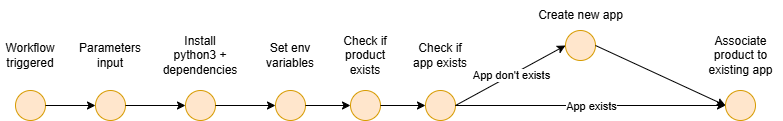

The diagram above was exported from draw.io. Its source (the exported page's mxGraphModel, read from the mxfile embedded in the PNG):
<mxGraphModel dx="1050" dy="530" grid="1" gridSize="10" guides="1" tooltips="1" connect="1" arrows="1" fold="1" page="1" pageScale="1" pageWidth="850" pageHeight="1100" math="0" shadow="0">
  <root>
    <mxCell id="0" />
    <mxCell id="1" parent="0" />
    <mxCell id="k9vytK3pLGDlRJx7sW9e-1" value="" style="ellipse;whiteSpace=wrap;html=1;aspect=fixed;fillColor=#ffe6cc;strokeColor=#d79b00;" parent="1" vertex="1">
      <mxGeometry x="60" y="320" width="30" height="30" as="geometry" />
    </mxCell>
    <mxCell id="k9vytK3pLGDlRJx7sW9e-2" value="Workflow triggered" style="text;html=1;align=center;verticalAlign=middle;whiteSpace=wrap;rounded=0;" parent="1" vertex="1">
      <mxGeometry x="45" y="270" width="60" height="30" as="geometry" />
    </mxCell>
    <mxCell id="k9vytK3pLGDlRJx7sW9e-4" value="" style="ellipse;whiteSpace=wrap;html=1;aspect=fixed;fillColor=#ffe6cc;strokeColor=#d79b00;" parent="1" vertex="1">
      <mxGeometry x="140" y="320" width="30" height="30" as="geometry" />
    </mxCell>
    <mxCell id="k9vytK3pLGDlRJx7sW9e-5" value="&lt;div&gt;Parameters input&lt;/div&gt;" style="text;html=1;align=center;verticalAlign=middle;whiteSpace=wrap;rounded=0;" parent="1" vertex="1">
      <mxGeometry x="125" y="270" width="60" height="30" as="geometry" />
    </mxCell>
    <mxCell id="k9vytK3pLGDlRJx7sW9e-6" value="" style="ellipse;whiteSpace=wrap;html=1;aspect=fixed;fillColor=#ffe6cc;strokeColor=#d79b00;" parent="1" vertex="1">
      <mxGeometry x="230" y="320" width="30" height="30" as="geometry" />
    </mxCell>
    <mxCell id="k9vytK3pLGDlRJx7sW9e-7" value="Install python3 + dependencies" style="text;html=1;align=center;verticalAlign=middle;whiteSpace=wrap;rounded=0;" parent="1" vertex="1">
      <mxGeometry x="215" y="270" width="60" height="30" as="geometry" />
    </mxCell>
    <mxCell id="k9vytK3pLGDlRJx7sW9e-8" value="" style="ellipse;whiteSpace=wrap;html=1;aspect=fixed;fillColor=#ffe6cc;strokeColor=#d79b00;" parent="1" vertex="1">
      <mxGeometry x="320" y="320" width="30" height="30" as="geometry" />
    </mxCell>
    <mxCell id="k9vytK3pLGDlRJx7sW9e-9" value="Set env variables" style="text;html=1;align=center;verticalAlign=middle;whiteSpace=wrap;rounded=0;" parent="1" vertex="1">
      <mxGeometry x="305" y="270" width="60" height="30" as="geometry" />
    </mxCell>
    <mxCell id="k9vytK3pLGDlRJx7sW9e-10" value="" style="ellipse;whiteSpace=wrap;html=1;aspect=fixed;fillColor=#ffe6cc;strokeColor=#d79b00;" parent="1" vertex="1">
      <mxGeometry x="395" y="320" width="30" height="30" as="geometry" />
    </mxCell>
    <mxCell id="k9vytK3pLGDlRJx7sW9e-11" value="&lt;div&gt;Check if product exists&lt;/div&gt;" style="text;html=1;align=center;verticalAlign=middle;whiteSpace=wrap;rounded=0;" parent="1" vertex="1">
      <mxGeometry x="380" y="270" width="60" height="30" as="geometry" />
    </mxCell>
    <mxCell id="k9vytK3pLGDlRJx7sW9e-12" value="" style="ellipse;whiteSpace=wrap;html=1;aspect=fixed;fillColor=#ffe6cc;strokeColor=#d79b00;" parent="1" vertex="1">
      <mxGeometry x="470" y="320" width="30" height="30" as="geometry" />
    </mxCell>
    <mxCell id="k9vytK3pLGDlRJx7sW9e-13" value="&lt;div&gt;Check if app exists&lt;/div&gt;" style="text;html=1;align=center;verticalAlign=middle;whiteSpace=wrap;rounded=0;" parent="1" vertex="1">
      <mxGeometry x="455" y="270" width="60" height="30" as="geometry" />
    </mxCell>
    <mxCell id="k9vytK3pLGDlRJx7sW9e-14" value="" style="ellipse;whiteSpace=wrap;html=1;aspect=fixed;fillColor=#ffe6cc;strokeColor=#d79b00;" parent="1" vertex="1">
      <mxGeometry x="610" y="260" width="30" height="30" as="geometry" />
    </mxCell>
    <mxCell id="k9vytK3pLGDlRJx7sW9e-15" value="&lt;div&gt;Associate product to existing app&lt;/div&gt;" style="text;html=1;align=center;verticalAlign=middle;whiteSpace=wrap;rounded=0;" parent="1" vertex="1">
      <mxGeometry x="742.5" y="270" width="85" height="30" as="geometry" />
    </mxCell>
    <mxCell id="k9vytK3pLGDlRJx7sW9e-16" value="" style="ellipse;whiteSpace=wrap;html=1;aspect=fixed;fillColor=#ffe6cc;strokeColor=#d79b00;" parent="1" vertex="1">
      <mxGeometry x="770" y="320" width="30" height="30" as="geometry" />
    </mxCell>
    <mxCell id="k9vytK3pLGDlRJx7sW9e-17" value="&lt;div&gt;Create new app&lt;/div&gt;" style="text;html=1;align=center;verticalAlign=middle;whiteSpace=wrap;rounded=0;" parent="1" vertex="1">
      <mxGeometry x="577.5" y="230" width="95" height="30" as="geometry" />
    </mxCell>
    <mxCell id="k9vytK3pLGDlRJx7sW9e-18" value="" style="endArrow=classic;html=1;rounded=0;exitX=1;exitY=0.5;exitDx=0;exitDy=0;entryX=0;entryY=0.5;entryDx=0;entryDy=0;" parent="1" source="k9vytK3pLGDlRJx7sW9e-1" target="k9vytK3pLGDlRJx7sW9e-4" edge="1">
      <mxGeometry width="50" height="50" relative="1" as="geometry">
        <mxPoint x="400" y="430" as="sourcePoint" />
        <mxPoint x="450" y="380" as="targetPoint" />
      </mxGeometry>
    </mxCell>
    <mxCell id="k9vytK3pLGDlRJx7sW9e-19" value="" style="endArrow=classic;html=1;rounded=0;entryX=0;entryY=0.5;entryDx=0;entryDy=0;" parent="1" source="k9vytK3pLGDlRJx7sW9e-4" target="k9vytK3pLGDlRJx7sW9e-6" edge="1">
      <mxGeometry width="50" height="50" relative="1" as="geometry">
        <mxPoint x="180" y="340" as="sourcePoint" />
        <mxPoint x="150" y="345" as="targetPoint" />
      </mxGeometry>
    </mxCell>
    <mxCell id="k9vytK3pLGDlRJx7sW9e-20" value="" style="endArrow=classic;html=1;rounded=0;entryX=0;entryY=0.5;entryDx=0;entryDy=0;exitX=1;exitY=0.5;exitDx=0;exitDy=0;" parent="1" source="k9vytK3pLGDlRJx7sW9e-6" target="k9vytK3pLGDlRJx7sW9e-8" edge="1">
      <mxGeometry width="50" height="50" relative="1" as="geometry">
        <mxPoint x="180" y="345" as="sourcePoint" />
        <mxPoint x="240" y="345" as="targetPoint" />
      </mxGeometry>
    </mxCell>
    <mxCell id="k9vytK3pLGDlRJx7sW9e-21" value="" style="endArrow=classic;html=1;rounded=0;entryX=0;entryY=0.5;entryDx=0;entryDy=0;exitX=1;exitY=0.5;exitDx=0;exitDy=0;" parent="1" source="k9vytK3pLGDlRJx7sW9e-8" target="k9vytK3pLGDlRJx7sW9e-10" edge="1">
      <mxGeometry width="50" height="50" relative="1" as="geometry">
        <mxPoint x="360" y="340" as="sourcePoint" />
        <mxPoint x="330" y="345" as="targetPoint" />
      </mxGeometry>
    </mxCell>
    <mxCell id="k9vytK3pLGDlRJx7sW9e-22" value="" style="endArrow=classic;html=1;rounded=0;entryX=0;entryY=0.5;entryDx=0;entryDy=0;exitX=1;exitY=0.5;exitDx=0;exitDy=0;" parent="1" source="k9vytK3pLGDlRJx7sW9e-10" target="k9vytK3pLGDlRJx7sW9e-12" edge="1">
      <mxGeometry width="50" height="50" relative="1" as="geometry">
        <mxPoint x="360" y="345" as="sourcePoint" />
        <mxPoint x="405" y="345" as="targetPoint" />
      </mxGeometry>
    </mxCell>
    <mxCell id="k9vytK3pLGDlRJx7sW9e-29" value="" style="endArrow=classic;html=1;rounded=0;entryX=0;entryY=0.5;entryDx=0;entryDy=0;exitX=1;exitY=0.5;exitDx=0;exitDy=0;" parent="1" source="k9vytK3pLGDlRJx7sW9e-14" target="k9vytK3pLGDlRJx7sW9e-16" edge="1">
      <mxGeometry width="50" height="50" relative="1" as="geometry">
        <mxPoint x="510" y="345" as="sourcePoint" />
        <mxPoint x="620" y="285" as="targetPoint" />
      </mxGeometry>
    </mxCell>
    <mxCell id="k9vytK3pLGDlRJx7sW9e-34" value="" style="endArrow=classic;html=1;rounded=0;entryX=0;entryY=0.5;entryDx=0;entryDy=0;exitX=1;exitY=0.5;exitDx=0;exitDy=0;" parent="1" source="k9vytK3pLGDlRJx7sW9e-12" target="k9vytK3pLGDlRJx7sW9e-16" edge="1">
      <mxGeometry relative="1" as="geometry">
        <mxPoint x="370" y="410" as="sourcePoint" />
        <mxPoint x="470" y="410" as="targetPoint" />
      </mxGeometry>
    </mxCell>
    <mxCell id="k9vytK3pLGDlRJx7sW9e-35" value="&lt;div&gt;App exists&lt;/div&gt;" style="edgeLabel;resizable=0;html=1;;align=center;verticalAlign=middle;" parent="k9vytK3pLGDlRJx7sW9e-34" connectable="0" vertex="1">
      <mxGeometry relative="1" as="geometry" />
    </mxCell>
    <mxCell id="k9vytK3pLGDlRJx7sW9e-36" value="" style="endArrow=classic;html=1;rounded=0;entryX=0;entryY=0.5;entryDx=0;entryDy=0;exitX=1;exitY=0.5;exitDx=0;exitDy=0;" parent="1" source="k9vytK3pLGDlRJx7sW9e-12" target="k9vytK3pLGDlRJx7sW9e-14" edge="1">
      <mxGeometry relative="1" as="geometry">
        <mxPoint x="510" y="345" as="sourcePoint" />
        <mxPoint x="780" y="345" as="targetPoint" />
      </mxGeometry>
    </mxCell>
    <mxCell id="k9vytK3pLGDlRJx7sW9e-37" value="&lt;div&gt;App don't exists&lt;/div&gt;" style="edgeLabel;resizable=0;html=1;;align=center;verticalAlign=middle;" parent="k9vytK3pLGDlRJx7sW9e-36" connectable="0" vertex="1">
      <mxGeometry relative="1" as="geometry" />
    </mxCell>
  </root>
</mxGraphModel>